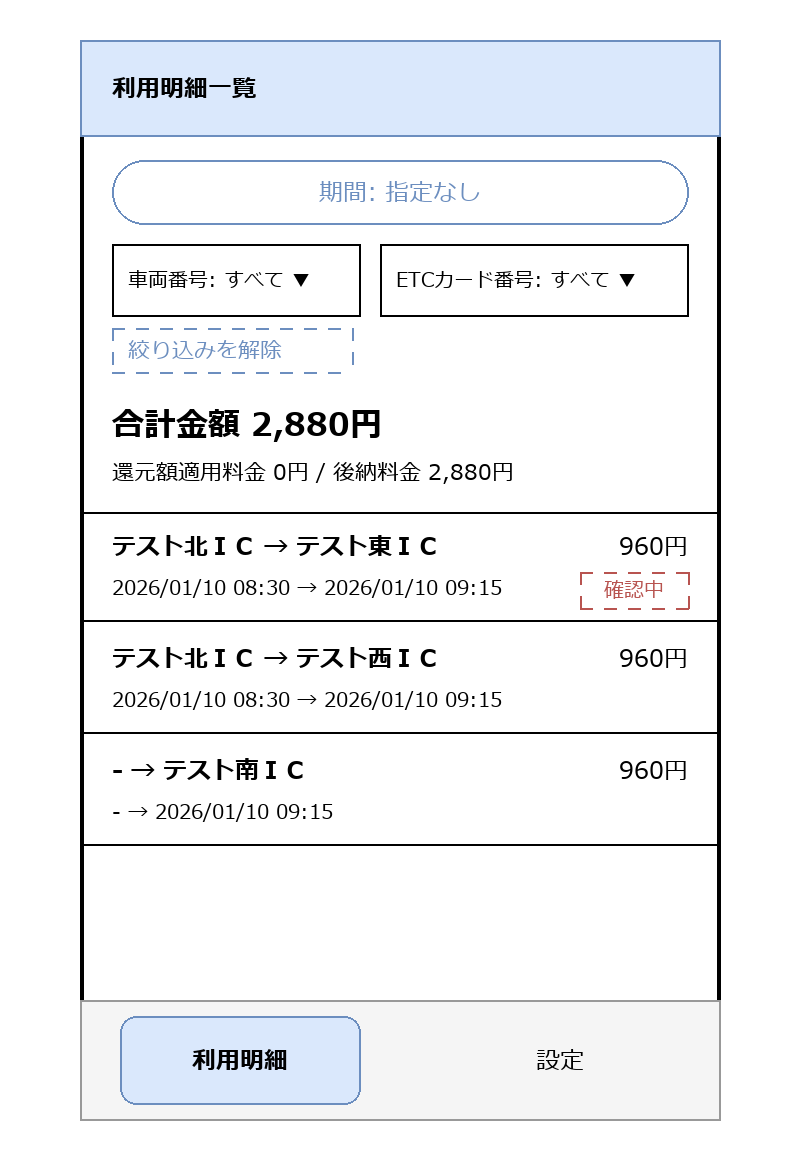

The diagram above was exported from draw.io. Its source (the exported page's mxGraphModel, read from the mxfile embedded in the PNG):
<mxGraphModel dx="800" dy="700" grid="1" gridSize="10" guides="1" tooltips="1" connect="1" arrows="1" fold="1" page="1" pageScale="1" pageWidth="400" pageHeight="640" math="0" shadow="0">
  <root>
    <mxCell id="0" />
    <mxCell id="1" parent="0" />
    <mxCell id="c1" value="" style="rounded=1;whiteSpace=wrap;html=1;arcSize=3;strokeWidth=2;" vertex="1" parent="1">
      <mxGeometry x="40" y="20" width="320" height="540" as="geometry" />
    </mxCell>
    <mxCell id="c2" value="利用明細一覧" style="rounded=0;whiteSpace=wrap;html=1;align=left;spacingLeft=16;fontStyle=1;fillColor=#dae8fc;strokeColor=#6c8ebf;" vertex="1" parent="1">
      <mxGeometry x="40" y="20" width="320" height="48" as="geometry" />
    </mxCell>
    <mxCell id="c3" value="期間: 指定なし" style="rounded=1;whiteSpace=wrap;html=1;arcSize=50;fillColor=none;strokeColor=#6c8ebf;fontColor=#6c8ebf;" vertex="1" parent="1">
      <mxGeometry x="56" y="80" width="288" height="32" as="geometry" />
    </mxCell>
    <mxCell id="c4" value="車両番号: すべて ▼" style="rounded=0;whiteSpace=wrap;html=1;align=left;spacingLeft=8;fontSize=11;fillColor=none;fontSize=10;" vertex="1" parent="1">
      <mxGeometry x="56" y="122" width="124" height="36" as="geometry" />
    </mxCell>
    <mxCell id="c5" value="ETCカード番号: すべて ▼" style="rounded=0;whiteSpace=wrap;html=1;align=left;spacingLeft=8;fontSize=11;fillColor=none;fontSize=10;" vertex="1" parent="1">
      <mxGeometry x="190" y="122" width="154" height="36" as="geometry" />
    </mxCell>
    <mxCell id="c6" value="絞り込みを解除" style="rounded=0;whiteSpace=wrap;html=1;align=left;spacingLeft=8;fontSize=11;dashed=1;fillColor=none;fontColor=#6c8ebf;strokeColor=#6c8ebf;" vertex="1" parent="1">
      <mxGeometry x="56" y="164" width="120" height="22" as="geometry" />
    </mxCell>
    <mxCell id="c7" value="合計金額 2,880円" style="text;html=1;align=left;verticalAlign=middle;fontStyle=1;fontSize=16;" vertex="1" parent="1">
      <mxGeometry x="56" y="198" width="288" height="28" as="geometry" />
    </mxCell>
    <mxCell id="c8" value="還元額適用料金 0円 / 後納料金 2,880円" style="text;html=1;align=left;verticalAlign=middle;fontSize=11;" vertex="1" parent="1">
      <mxGeometry x="56" y="226" width="288" height="20" as="geometry" />
    </mxCell>
    <mxCell id="c9" value="" style="endArrow=none;html=1;strokeColor=#999999;" edge="1" parent="1">
      <mxGeometry width="50" height="50" relative="1" as="geometry">
        <mxPoint x="40" y="256" as="sourcePoint" />
        <mxPoint x="360" y="256" as="targetPoint" />
      </mxGeometry>
    </mxCell>
    <mxCell id="c10" value="テスト北ＩＣ → テスト東ＩＣ" style="text;html=1;align=left;verticalAlign=middle;fontStyle=1;fontSize=12;" vertex="1" parent="1">
      <mxGeometry x="56" y="262" width="220" height="22" as="geometry" />
    </mxCell>
    <mxCell id="c11" value="2026/01/10 08:30 → 2026/01/10 09:15" style="text;html=1;align=left;verticalAlign=middle;fontSize=10;" vertex="1" parent="1">
      <mxGeometry x="56" y="284" width="230" height="20" as="geometry" />
    </mxCell>
    <mxCell id="c12" value="960円" style="text;html=1;align=right;verticalAlign=middle;fontSize=12;" vertex="1" parent="1">
      <mxGeometry x="276" y="262" width="68" height="22" as="geometry" />
    </mxCell>
    <mxCell id="c13" value="確認中" style="rounded=0;whiteSpace=wrap;html=1;fontSize=10;fontColor=#b85450;strokeColor=#b85450;dashed=1;fillColor=none;" vertex="1" parent="1">
      <mxGeometry x="290" y="286" width="54" height="18" as="geometry" />
    </mxCell>
    <mxCell id="c14" value="" style="endArrow=none;html=1;strokeColor=#999999;" edge="1" parent="1">
      <mxGeometry width="50" height="50" relative="1" as="geometry">
        <mxPoint x="40" y="310" as="sourcePoint" />
        <mxPoint x="360" y="310" as="targetPoint" />
      </mxGeometry>
    </mxCell>
    <mxCell id="c15" value="テスト北ＩＣ → テスト西ＩＣ" style="text;html=1;align=left;verticalAlign=middle;fontStyle=1;fontSize=12;" vertex="1" parent="1">
      <mxGeometry x="56" y="318" width="220" height="22" as="geometry" />
    </mxCell>
    <mxCell id="c16" value="2026/01/10 08:30 → 2026/01/10 09:15" style="text;html=1;align=left;verticalAlign=middle;fontSize=10;" vertex="1" parent="1">
      <mxGeometry x="56" y="340" width="230" height="20" as="geometry" />
    </mxCell>
    <mxCell id="c17" value="960円" style="text;html=1;align=right;verticalAlign=middle;fontSize=12;" vertex="1" parent="1">
      <mxGeometry x="276" y="318" width="68" height="22" as="geometry" />
    </mxCell>
    <mxCell id="c18" value="" style="endArrow=none;html=1;strokeColor=#999999;" edge="1" parent="1">
      <mxGeometry width="50" height="50" relative="1" as="geometry">
        <mxPoint x="40" y="366" as="sourcePoint" />
        <mxPoint x="360" y="366" as="targetPoint" />
      </mxGeometry>
    </mxCell>
    <mxCell id="c19" value="- → テスト南ＩＣ" style="text;html=1;align=left;verticalAlign=middle;fontStyle=1;fontSize=12;" vertex="1" parent="1">
      <mxGeometry x="56" y="374" width="220" height="22" as="geometry" />
    </mxCell>
    <mxCell id="c20" value="- → 2026/01/10 09:15" style="text;html=1;align=left;verticalAlign=middle;fontSize=10;" vertex="1" parent="1">
      <mxGeometry x="56" y="396" width="230" height="20" as="geometry" />
    </mxCell>
    <mxCell id="c21" value="960円" style="text;html=1;align=right;verticalAlign=middle;fontSize=12;" vertex="1" parent="1">
      <mxGeometry x="276" y="374" width="68" height="22" as="geometry" />
    </mxCell>
    <mxCell id="c22" value="" style="endArrow=none;html=1;strokeColor=#999999;" edge="1" parent="1">
      <mxGeometry width="50" height="50" relative="1" as="geometry">
        <mxPoint x="40" y="422" as="sourcePoint" />
        <mxPoint x="360" y="422" as="targetPoint" />
      </mxGeometry>
    </mxCell>
    <mxCell id="c23" value="" style="rounded=0;whiteSpace=wrap;html=1;fillColor=#f5f5f5;strokeColor=#999999;" vertex="1" parent="1">
      <mxGeometry x="40" y="500" width="320" height="60" as="geometry" />
    </mxCell>
    <mxCell id="c24" value="利用明細" style="rounded=1;whiteSpace=wrap;html=1;arcSize=40;fillColor=#dae8fc;strokeColor=#6c8ebf;fontStyle=1;" vertex="1" parent="1">
      <mxGeometry x="60" y="508" width="120" height="44" as="geometry" />
    </mxCell>
    <mxCell id="c25" value="設定" style="rounded=1;whiteSpace=wrap;html=1;arcSize=40;fillColor=none;strokeColor=#f5f5f5;" vertex="1" parent="1">
      <mxGeometry x="220" y="508" width="120" height="44" as="geometry" />
    </mxCell>
  </root>
</mxGraphModel>